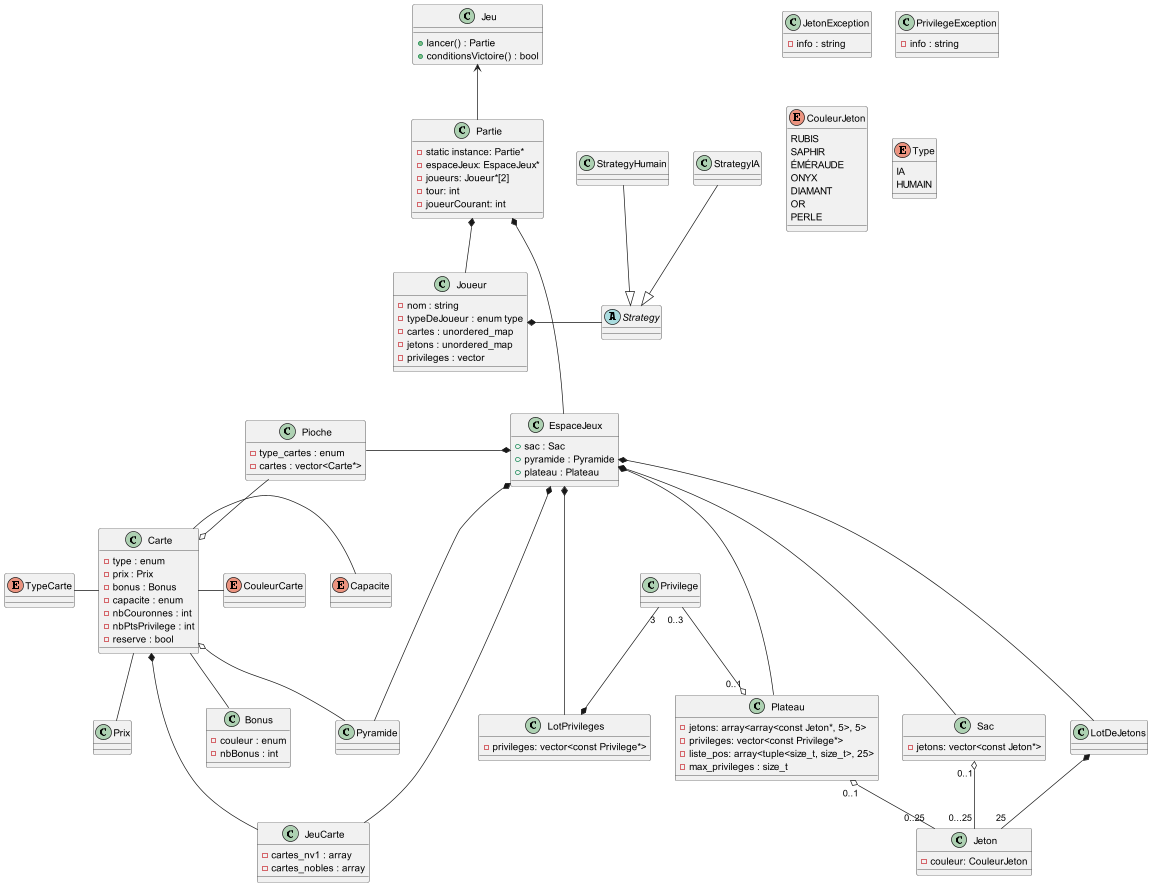

The diagram above was rendered by PlantUML. Its source (embedded in the PNG):
@startuml splendor
'    https://plantuml.com/class-diagram

class JetonException {
  - info : string
}

class PrivilegeException {
  - info : string
}

enum CouleurJeton {
  RUBIS
  SAPHIR
  ÉMÉRAUDE
  ONYX
  DIAMANT
  OR
  PERLE
}



class Jeton {
  - couleur: CouleurJeton
}

class Privilege {
}

class LotPrivileges {
  - privileges: vector<const Privilege*>
}

class Sac {
  - jetons: vector<const Jeton*>
}

class Plateau {
  - jetons: array<array<const Jeton*, 5>, 5>
  - privileges: vector<const Privilege*>
  - liste_pos: array<tuple<size_t, size_t>, 25>
  - max_privileges : size_t
}

LotDeJetons *--"25" Jeton
Sac "0..1" o-- "0...25" Jeton
Privilege "3" --* LotPrivileges
Plateau "0..1" o- "0..25" Jeton
Privilege "0..3" -o "0..1" Plateau

' Cartes

enum CouleurCarte

enum TypeCarte

enum Capacite

class Carte{
    - type : enum
    - prix : Prix
    - bonus : Bonus
    - capacite : enum
    - nbCouronnes : int
    - nbPtsPrivilege : int
    - reserve : bool
}

class Bonus{
    - couleur : enum
    - nbBonus : int
}

class Prix{

}

class Pioche {
    - type_cartes : enum
    - cartes : vector<Carte*>
}

class JeuCarte {
    - cartes_nv1 : array
    - cartes_nobles : array
}

class Pyramide {
}

Carte *--- JeuCarte
Carte o-- Pyramide
Pioche --o Carte
Carte -- Bonus
Carte -- Prix
Carte - CouleurCarte
TypeCarte - Carte
Carte - Capacite

' Joueur

class Joueur {
    - nom : string
    - typeDeJoueur : enum type
    - cartes : unordered_map
    - jetons : unordered_map
    - privileges : vector
}

abstract Strategy {
}

class StrategyHumain
class StrategyIA

Joueur *- Strategy
StrategyHumain --|> Strategy
StrategyIA --|> Strategy
enum Type {
    IA
    HUMAIN
}

' Partie

class Partie {
    - static instance: Partie*
    - espaceJeux: EspaceJeux*
    - joueurs: Joueur*[2]
    - tour: int
    - joueurCourant: int
}

' Others

class EspaceJeux {
    + sac : Sac
    + pyramide : Pyramide
    + plateau : Plateau
}

class Jeu {
    + lancer() : Partie
    + conditionsVictoire() : bool
}

Partie *--- EspaceJeux
Partie *-- Joueur

EspaceJeux *--- Sac
EspaceJeux *--- Pyramide
EspaceJeux *--- Plateau
EspaceJeux *--- LotDeJetons
EspaceJeux *--- LotPrivileges
EspaceJeux *-- JeuCarte
Pioche -* EspaceJeux

Jeu <-- Partie

@enduml